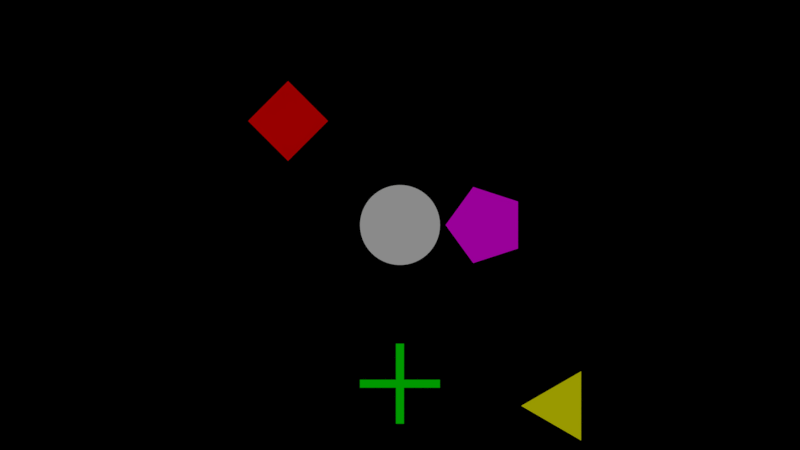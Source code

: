 # Source: reduced_shape_sorter.blend  (saved by Blender 2.77.0; exported with 4.5.12 LTS)
import bpy
from mathutils import Matrix  # noqa: F401  (used for matrix-valued properties, if any)

bpy.ops.wm.read_factory_settings(use_empty=True)
scene = bpy.context.scene
scene.name = 'Scene'

# ---- collections
col_collection_1 = bpy.data.collections.new('Collection 1'); scene.collection.children.link(col_collection_1)
col_collection_2 = bpy.data.collections.new('Collection 2'); scene.collection.children.link(col_collection_2)
col_collection_2.hide_render = True
col_collection_2.hide_viewport = True
col_collection_3 = bpy.data.collections.new('Collection 3'); scene.collection.children.link(col_collection_3)
col_collection_3.hide_render = True
col_collection_3.hide_viewport = True
col_collection_4 = bpy.data.collections.new('Collection 4'); scene.collection.children.link(col_collection_4)
col_collection_4.hide_render = True
col_collection_4.hide_viewport = True
col_collection_5 = bpy.data.collections.new('Collection 5'); scene.collection.children.link(col_collection_5)
col_collection_5.hide_render = True
col_collection_5.hide_viewport = True
col_collection_6 = bpy.data.collections.new('Collection 6'); scene.collection.children.link(col_collection_6)
col_collection_6.hide_render = True
col_collection_6.hide_viewport = True
col_collection_7 = bpy.data.collections.new('Collection 7'); scene.collection.children.link(col_collection_7)
col_collection_7.hide_render = True
col_collection_7.hide_viewport = True
col_collection_12 = bpy.data.collections.new('Collection 12'); scene.collection.children.link(col_collection_12)
col_collection_12.hide_render = True
col_collection_12.hide_viewport = True
col_collection_13 = bpy.data.collections.new('Collection 13'); scene.collection.children.link(col_collection_13)
col_collection_13.hide_render = True
col_collection_13.hide_viewport = True
col_collection_14 = bpy.data.collections.new('Collection 14'); scene.collection.children.link(col_collection_14)
col_collection_14.hide_render = True
col_collection_14.hide_viewport = True
col_collection_15 = bpy.data.collections.new('Collection 15'); scene.collection.children.link(col_collection_15)
col_collection_15.hide_render = True
col_collection_15.hide_viewport = True
col_collection_17 = bpy.data.collections.new('Collection 17'); scene.collection.children.link(col_collection_17)

# ---- materials (node trees are filled in below, after node groups)
mat_basement = bpy.data.materials.new('BASEMENT')
mat_basement.alpha_threshold = 0.0
mat_basement.use_transparent_shadow = False
mat_basement.diffuse_color = (0.0, 0.0, 0.0, 1.0)
mat_basement.specular_color = (0.0, 0.0, 0.0)
mat_basement.roughness = 0.5
mat_basement.specular_intensity = 0.0
mat_grip_off = bpy.data.materials.new('GRIP_OFF')
mat_grip_off.alpha_threshold = 0.0
mat_grip_off.use_transparent_shadow = False
mat_grip_off.preview_render_type = 'SHADERBALL'
mat_grip_off.diffuse_color = (1.0, 1.0, 1.0, 1.0)
mat_grip_off.roughness = 0.5
mat_grip_off.specular_intensity = 0.0
mat_grip_on = bpy.data.materials.new('GRIP_ON')
mat_grip_on.alpha_threshold = 0.0
mat_grip_on.use_transparent_shadow = False
mat_grip_on.diffuse_color = (0.0001548, 1.0, 0.0, 1.0)
mat_grip_on.roughness = 0.5
mat_grip_on.specular_intensity = 0.0
mat_l5 = bpy.data.materials.new('L5')
mat_l5.alpha_threshold = 0.0
mat_l5.use_transparent_shadow = False
mat_l5.diffuse_color = (1.0, 0.0, 1.0, 1.0)
mat_l5.roughness = 0.5
mat_l5.specular_intensity = 0.0
mat_l4 = bpy.data.materials.new('L4')
mat_l4.alpha_threshold = 0.0
mat_l4.use_transparent_shadow = False
mat_l4.diffuse_color = (1.0, 0.0, 0.0, 1.0)
mat_l4.roughness = 0.5
mat_l4.specular_intensity = 0.0
mat_l3 = bpy.data.materials.new('L3')
mat_l3.alpha_threshold = 0.0
mat_l3.use_transparent_shadow = False
mat_l3.diffuse_color = (1.0, 1.0, 0.0, 1.0)
mat_l3.roughness = 0.5
mat_l3.specular_intensity = 0.0

# ---- material node trees

# ---- world
world_world = bpy.data.worlds.new('World'); scene.world = world_world
world_world.color = (0.0, 0.0, 0.0)
world_world.use_sun_shadow = False
world_world.sun_shadow_jitter_overblur = 0.0
world_world.cycles.sampling_method = 'MANUAL'

# ---- cameras
cam_camera_001 = bpy.data.cameras.new('Camera.001')
cam_camera_001.type = 'ORTHO'
cam_camera_001.clip_end = 100.0
cam_camera_001.lens = 35.0
cam_camera_001.sensor_width = 32.0
cam_camera_001.sensor_height = 18.0
cam_camera_001.ortho_scale = 12.0
cam_camera_001.display_size = 2.0
cam_camera_001.dof.focus_distance = 0.0
cam_camera_001.dof.aperture_fstop = 128.0
cam_camera_001.dof.aperture_blades = 6
cam_camera = bpy.data.cameras.new('Camera')
cam_camera.type = 'ORTHO'
cam_camera.clip_end = 100.0
cam_camera.lens = 35.0
cam_camera.sensor_width = 32.0
cam_camera.sensor_height = 18.0
cam_camera.ortho_scale = 10.0
cam_camera.dof.focus_distance = 0.0
cam_camera.dof.aperture_fstop = 128.0

# ---- lights
light_sun = bpy.data.lights.new('Sun', 'SUN')
light_sun.transmission_factor = 0.0
light_sun.angle = 0.1993
light_sun.energy = 1.0
light_sun.shadow_buffer_clip_start = 0.5
light_sun.shadow_soft_size = 0.1
light_sun.shadow_cascade_max_distance = 1000.0

# ---- meshes
me_hl0_044 = bpy.data.meshes.new('hl0.044')
me_hl0_044.from_pydata([(30.0, 30.0, 5.0), (30.0, -30.0, 5.0), (30.0, 30.0, -5.0), (30.0, -30.0, -5.0), (-30.0, 30.0, 5.0), (-30.0, 30.0, -5.0), (-30.0, -30.0, 5.0), (-30.0, -30.0, -5.0)], [], [(0, 1, 2), (2, 1, 3), (4, 0, 5), (5, 0, 2), (6, 4, 7), (7, 4, 5), (1, 6, 3), (3, 6, 7), (4, 6, 0), (0, 6, 1), (7, 5, 3), (3, 5, 2)])
me_hl0_044.materials.append(mat_basement)
me_hl0_044.use_remesh_preserve_volume = False
me_hl0_044.use_remesh_preserve_attributes = False
me_hl0_044.use_mirror_vertex_groups = False
me_hl0_044.update()
me_hl0_043 = bpy.data.meshes.new('hl0.043')
me_hl0_043.from_pydata([(30.0, 30.0, 5.0), (30.0, -30.0, 5.0), (30.0, 30.0, -5.0), (30.0, -30.0, -5.0), (-30.0, 30.0, 5.0), (-30.0, 30.0, -5.0), (-30.0, -30.0, 5.0), (-30.0, -30.0, -5.0)], [], [(0, 1, 2), (2, 1, 3), (4, 0, 5), (5, 0, 2), (6, 4, 7), (7, 4, 5), (1, 6, 3), (3, 6, 7), (4, 6, 0), (0, 6, 1), (7, 5, 3), (3, 5, 2)])
me_hl0_043.materials.append(mat_basement)
me_hl0_043.use_remesh_preserve_volume = False
me_hl0_043.use_remesh_preserve_attributes = False
me_hl0_043.use_mirror_vertex_groups = False
me_hl0_043.update()
me_hl0_020 = bpy.data.meshes.new('hl0.020')
me_hl0_020.from_pydata([(30.0, 30.0, 5.0), (30.0, -30.0, 5.0), (30.0, 30.0, -5.0), (30.0, -30.0, -5.0), (-30.0, 30.0, 5.0), (-30.0, 30.0, -5.0), (-30.0, -30.0, 5.0), (-30.0, -30.0, -5.0)], [], [(0, 1, 2), (2, 1, 3), (4, 0, 5), (5, 0, 2), (6, 4, 7), (7, 4, 5), (1, 6, 3), (3, 6, 7), (4, 6, 0), (0, 6, 1), (7, 5, 3), (3, 5, 2)])
me_hl0_020.materials.append(mat_basement)
me_hl0_020.use_remesh_preserve_volume = False
me_hl0_020.use_remesh_preserve_attributes = False
me_hl0_020.use_mirror_vertex_groups = False
me_hl0_020.update()
me_hl0_019 = bpy.data.meshes.new('hl0.019')
me_hl0_019.from_pydata([(30.0, 30.0, 5.0), (30.0, -30.0, 5.0), (30.0, 30.0, -5.0), (30.0, -30.0, -5.0), (-30.0, 30.0, 5.0), (-30.0, 30.0, -5.0), (-30.0, -30.0, 5.0), (-30.0, -30.0, -5.0)], [], [(0, 1, 2), (2, 1, 3), (4, 0, 5), (5, 0, 2), (6, 4, 7), (7, 4, 5), (1, 6, 3), (3, 6, 7), (4, 6, 0), (0, 6, 1), (7, 5, 3), (3, 5, 2)])
me_hl0_019.materials.append(mat_basement)
me_hl0_019.use_remesh_preserve_volume = False
me_hl0_019.use_remesh_preserve_attributes = False
me_hl0_019.use_mirror_vertex_groups = False
me_hl0_019.update()
me_hl0_018 = bpy.data.meshes.new('hl0.018')
me_hl0_018.from_pydata([(30.0, 30.0, 5.0), (30.0, -30.0, 5.0), (30.0, 30.0, -5.0), (30.0, -30.0, -5.0), (-30.0, 30.0, 5.0), (-30.0, 30.0, -5.0), (-30.0, -30.0, 5.0), (-30.0, -30.0, -5.0)], [], [(0, 1, 2), (2, 1, 3), (4, 0, 5), (5, 0, 2), (6, 4, 7), (7, 4, 5), (1, 6, 3), (3, 6, 7), (4, 6, 0), (0, 6, 1), (7, 5, 3), (3, 5, 2)])
me_hl0_018.materials.append(mat_basement)
me_hl0_018.use_remesh_preserve_volume = False
me_hl0_018.use_remesh_preserve_attributes = False
me_hl0_018.use_mirror_vertex_groups = False
me_hl0_018.update()
me_hl0_017 = bpy.data.meshes.new('hl0.017')
me_hl0_017.from_pydata([(30.0, 30.0, 5.0), (30.0, -30.0, 5.0), (30.0, 30.0, -5.0), (30.0, -30.0, -5.0), (-30.0, 30.0, 5.0), (-30.0, 30.0, -5.0), (-30.0, -30.0, 5.0), (-30.0, -30.0, -5.0)], [], [(0, 1, 2), (2, 1, 3), (4, 0, 5), (5, 0, 2), (6, 4, 7), (7, 4, 5), (1, 6, 3), (3, 6, 7), (4, 6, 0), (0, 6, 1), (7, 5, 3), (3, 5, 2)])
me_hl0_017.materials.append(mat_basement)
me_hl0_017.use_remesh_preserve_volume = False
me_hl0_017.use_remesh_preserve_attributes = False
me_hl0_017.use_mirror_vertex_groups = False
me_hl0_017.update()
me_hl4_001 = bpy.data.meshes.new('hl4.001')
me_hl4_001.from_pydata([(5.722e-06, 25.0, 5.0), (-30.0, 30.0, 5.0), (-25.0, 5.722e-06, 5.0), (-30.0, -30.0, 5.0), (5.722e-06, -25.0, 5.0), (30.0, -30.0, 5.0), (25.0, 5.722e-06, 5.0), (30.0, 30.0, 5.0), (-30.0, -30.0, -5.0), (5.722e-06, -25.0, -5.0), (30.0, -30.0, -5.0), (25.0, 5.722e-06, -5.0), (30.0, 30.0, -5.0), (5.722e-06, 25.0, -5.0), (-30.0, 30.0, -5.0), (-25.0, 5.722e-06, -5.0), (25.0, 5.722e-06, -5.0), (5.722e-06, 25.0, -5.0)], [], [(0, 1, 2), (2, 1, 3), (2, 3, 4), (4, 3, 5), (4, 5, 6), (6, 5, 7), (6, 7, 0), (0, 7, 1), (8, 9, 10), (10, 9, 11), (10, 11, 12), (12, 11, 13), (12, 13, 14), (14, 13, 15), (14, 15, 8), (8, 15, 9), (3, 1, 8), (8, 1, 14), (5, 3, 10), (10, 3, 8), (7, 5, 12), (12, 5, 10), (1, 7, 14), (14, 7, 12), (4, 6, 9), (9, 6, 11), (6, 0, 16), (16, 0, 17), (0, 2, 13), (13, 2, 15), (2, 4, 15), (15, 4, 9)])
me_hl4_001.materials.append(mat_basement)
me_hl4_001.use_remesh_preserve_volume = False
me_hl4_001.use_remesh_preserve_attributes = False
me_hl4_001.use_mirror_vertex_groups = False
me_hl4_001.update()
me_hl3_001 = bpy.data.meshes.new('hl3.001')
me_hl3_001.from_pydata([(-30.0, 30.0, 5.0), (-30.0, -30.0, 5.0), (-12.5, -21.65, 5.0), (30.0, -30.0, 5.0), (25.0, -3.815e-06, 5.0), (30.0, 30.0, 5.0), (-12.5, 21.65, 5.0), (-30.0, -30.0, -5.0), (-30.0, 30.0, -5.0), (-12.5, 21.65, -5.0), (30.0, 30.0, -5.0), (25.0, -3.815e-06, -5.0), (30.0, -30.0, -5.0), (-12.5, -21.65, -5.0)], [], [(0, 1, 2), (2, 1, 3), (2, 3, 4), (4, 3, 5), (4, 5, 6), (6, 5, 0), (6, 0, 2), (7, 8, 9), (9, 8, 10), (9, 10, 11), (11, 10, 12), (11, 12, 13), (13, 12, 7), (13, 7, 9), (1, 0, 7), (7, 0, 8), (3, 1, 12), (12, 1, 7), (5, 3, 10), (10, 3, 12), (0, 5, 8), (8, 5, 10), (2, 4, 13), (13, 4, 11), (4, 6, 11), (11, 6, 9), (6, 2, 9), (9, 2, 13)])
me_hl3_001.materials.append(mat_basement)
me_hl3_001.use_remesh_preserve_volume = False
me_hl3_001.use_remesh_preserve_attributes = False
me_hl3_001.use_mirror_vertex_groups = False
me_hl3_001.update()
me_hl0_016 = bpy.data.meshes.new('hl0.016')
me_hl0_016.from_pydata([(30.0, 30.0, 5.0), (30.0, -30.0, 5.0), (30.0, 30.0, -5.0), (30.0, -30.0, -5.0), (-30.0, 30.0, 5.0), (-30.0, 30.0, -5.0), (-30.0, -30.0, 5.0), (-30.0, -30.0, -5.0)], [], [(0, 1, 2), (2, 1, 3), (4, 0, 5), (5, 0, 2), (6, 4, 7), (7, 4, 5), (1, 6, 3), (3, 6, 7), (4, 6, 0), (0, 6, 1), (7, 5, 3), (3, 5, 2)])
me_hl0_016.materials.append(mat_basement)
me_hl0_016.use_remesh_preserve_volume = False
me_hl0_016.use_remesh_preserve_attributes = False
me_hl0_016.use_mirror_vertex_groups = False
me_hl0_016.update()
me_hl0_015 = bpy.data.meshes.new('hl0.015')
me_hl0_015.from_pydata([(30.0, 30.0, 5.0), (30.0, -30.0, 5.0), (30.0, 30.0, -5.0), (30.0, -30.0, -5.0), (-30.0, 30.0, 5.0), (-30.0, 30.0, -5.0), (-30.0, -30.0, 5.0), (-30.0, -30.0, -5.0)], [], [(0, 1, 2), (2, 1, 3), (4, 0, 5), (5, 0, 2), (6, 4, 7), (7, 4, 5), (1, 6, 3), (3, 6, 7), (4, 6, 0), (0, 6, 1), (7, 5, 3), (3, 5, 2)])
me_hl0_015.materials.append(mat_basement)
me_hl0_015.use_remesh_preserve_volume = False
me_hl0_015.use_remesh_preserve_attributes = False
me_hl0_015.use_mirror_vertex_groups = False
me_hl0_015.update()
me_hl0_014 = bpy.data.meshes.new('hl0.014')
me_hl0_014.from_pydata([(30.0, 30.0, 5.0), (30.0, -30.0, 5.0), (30.0, 30.0, -5.0), (30.0, -30.0, -5.0), (-30.0, 30.0, 5.0), (-30.0, 30.0, -5.0), (-30.0, -30.0, 5.0), (-30.0, -30.0, -5.0)], [], [(0, 1, 2), (2, 1, 3), (4, 0, 5), (5, 0, 2), (6, 4, 7), (7, 4, 5), (1, 6, 3), (3, 6, 7), (4, 6, 0), (0, 6, 1), (7, 5, 3), (3, 5, 2)])
me_hl0_014.materials.append(mat_basement)
me_hl0_014.use_remesh_preserve_volume = False
me_hl0_014.use_remesh_preserve_attributes = False
me_hl0_014.use_mirror_vertex_groups = False
me_hl0_014.update()
me_hl0_013 = bpy.data.meshes.new('hl0.013')
me_hl0_013.from_pydata([(30.0, 30.0, 5.0), (30.0, -30.0, 5.0), (30.0, 30.0, -5.0), (30.0, -30.0, -5.0), (-30.0, 30.0, 5.0), (-30.0, 30.0, -5.0), (-30.0, -30.0, 5.0), (-30.0, -30.0, -5.0)], [], [(0, 1, 2), (2, 1, 3), (4, 0, 5), (5, 0, 2), (6, 4, 7), (7, 4, 5), (1, 6, 3), (3, 6, 7), (4, 6, 0), (0, 6, 1), (7, 5, 3), (3, 5, 2)])
me_hl0_013.materials.append(mat_basement)
me_hl0_013.use_remesh_preserve_volume = False
me_hl0_013.use_remesh_preserve_attributes = False
me_hl0_013.use_mirror_vertex_groups = False
me_hl0_013.update()
me_hl0_012 = bpy.data.meshes.new('hl0.012')
me_hl0_012.from_pydata([(30.0, 30.0, 5.0), (30.0, -30.0, 5.0), (30.0, 30.0, -5.0), (30.0, -30.0, -5.0), (-30.0, 30.0, 5.0), (-30.0, 30.0, -5.0), (-30.0, -30.0, 5.0), (-30.0, -30.0, -5.0)], [], [(0, 1, 2), (2, 1, 3), (4, 0, 5), (5, 0, 2), (6, 4, 7), (7, 4, 5), (1, 6, 3), (3, 6, 7), (4, 6, 0), (0, 6, 1), (7, 5, 3), (3, 5, 2)])
me_hl0_012.materials.append(mat_basement)
me_hl0_012.use_remesh_preserve_volume = False
me_hl0_012.use_remesh_preserve_attributes = False
me_hl0_012.use_mirror_vertex_groups = False
me_hl0_012.update()
me_hlr_001 = bpy.data.meshes.new('hlr.001')
me_hlr_001.from_pydata([(19.55, 15.59, 5.0), (21.17, 13.3, 5.0), (30.0, 30.0, 5.0), (22.52, 10.85, 5.0), (23.6, 8.257, 5.0), (24.37, 5.563, 5.0), (24.84, 2.799, 5.0), (25.0, -3.433e-05, 5.0), (30.0, -30.0, 5.0), (-5.563, -24.37, 5.0), (-8.257, -23.6, 5.0), (-30.0, -30.0, 5.0), (-10.85, -22.52, 5.0), (-13.3, -21.17, 5.0), (-25.0, -3.433e-05, 5.0), (-30.0, 30.0, 5.0), (-24.84, 2.799, 5.0), (-24.37, 5.563, 5.0), (24.84, -2.799, 5.0), (24.37, -5.563, 5.0), (23.6, -8.257, 5.0), (-23.6, 8.257, 5.0), (-22.52, 10.85, 5.0), (-21.17, 13.3, 5.0), (-5.563, 24.37, 5.0), (-2.799, 24.84, 5.0), (-3.624e-05, 25.0, 5.0), (2.799, 24.84, 5.0), (5.563, 24.37, 5.0), (22.52, -10.85, 5.0), (21.17, -13.3, 5.0), (19.55, -15.59, 5.0), (13.3, -21.17, 5.0), (10.85, -22.52, 5.0), (8.257, -23.6, 5.0), (5.563, -24.37, 5.0), (2.799, -24.84, 5.0), (-3.624e-05, -25.0, 5.0), (-2.799, -24.84, 5.0), (-15.59, -19.55, 5.0), (-17.68, -17.68, 5.0), (-19.55, -15.59, 5.0), (-15.59, 19.55, 5.0), (-13.3, 21.17, 5.0), (8.257, 23.6, 5.0), (10.85, 22.52, 5.0), (13.3, 21.17, 5.0), (17.68, -17.68, 5.0), (15.59, -19.55, 5.0), (-21.17, -13.3, 5.0), (-22.52, -10.85, 5.0), (-23.6, -8.257, 5.0), (-24.37, -5.563, 5.0), (-24.84, -2.799, 5.0), (-19.55, 15.59, 5.0), (-17.68, 17.68, 5.0), (-10.85, 22.52, 5.0), (-8.257, 23.6, 5.0), (15.59, 19.55, 5.0), (17.68, 17.68, 5.0), (24.37, 5.563, -5.0), (23.6, 8.257, -5.0), (30.0, 30.0, -5.0), (-5.563, 24.37, -5.0), (-8.257, 23.6, -5.0), (-30.0, 30.0, -5.0), (22.52, 10.85, -5.0), (21.17, 13.3, -5.0), (19.55, 15.59, -5.0), (-22.52, 10.85, -5.0), (-23.6, 8.257, -5.0), (17.68, 17.68, -5.0), (15.59, 19.55, -5.0), (13.3, 21.17, -5.0), (5.563, 24.37, -5.0), (2.799, 24.84, -5.0), (-3.624e-05, 25.0, -5.0), (-2.799, 24.84, -5.0), (-15.59, 19.55, -5.0), (-17.68, 17.68, -5.0), (-25.0, -3.433e-05, -5.0), (-30.0, -30.0, -5.0), (-24.84, -2.799, -5.0), (-24.37, -5.563, -5.0), (10.85, 22.52, -5.0), (8.257, 23.6, -5.0), (-10.85, 22.52, -5.0), (-13.3, 21.17, -5.0), (-19.55, 15.59, -5.0), (-21.17, 13.3, -5.0), (-24.37, 5.563, -5.0), (-24.84, 2.799, -5.0), (-23.6, -8.257, -5.0), (-22.52, -10.85, -5.0), (-21.17, -13.3, -5.0), (-8.257, -23.6, -5.0), (-5.563, -24.37, -5.0), (30.0, -30.0, -5.0), (5.563, -24.37, -5.0), (8.257, -23.6, -5.0), (10.85, -22.52, -5.0), (13.3, -21.17, -5.0), (15.59, -19.55, -5.0), (-19.55, -15.59, -5.0), (-17.68, -17.68, -5.0), (-15.59, -19.55, -5.0), (-13.3, -21.17, -5.0), (-10.85, -22.52, -5.0), (-2.799, -24.84, -5.0), (-3.624e-05, -25.0, -5.0), (2.799, -24.84, -5.0), (17.68, -17.68, -5.0), (19.55, -15.59, -5.0), (21.17, -13.3, -5.0), (22.52, -10.85, -5.0), (23.6, -8.257, -5.0), (24.37, -5.563, -5.0), (24.84, -2.799, -5.0), (25.0, -3.433e-05, -5.0), (24.84, 2.799, -5.0)], [], [(0, 1, 2), (1, 3, 2), (2, 3, 4), (2, 4, 5), (5, 6, 2), (2, 6, 7), (2, 7, 8), (9, 10, 11), (11, 10, 12), (11, 12, 13), (11, 14, 15), (15, 14, 16), (15, 16, 17), (7, 18, 8), (8, 18, 19), (8, 19, 20), (17, 21, 15), (15, 21, 22), (15, 22, 23), (24, 25, 15), (15, 25, 26), (15, 26, 2), (2, 26, 27), (2, 27, 28), (20, 29, 8), (8, 29, 30), (8, 30, 31), (32, 33, 8), (8, 33, 34), (8, 34, 35), (35, 36, 8), (8, 36, 37), (8, 37, 11), (11, 37, 38), (11, 38, 9), (13, 39, 11), (11, 39, 40), (11, 40, 41), (15, 42, 43), (28, 44, 2), (2, 44, 45), (2, 45, 46), (31, 47, 8), (8, 47, 48), (8, 48, 32), (41, 49, 11), (11, 49, 50), (11, 50, 51), (51, 52, 11), (11, 52, 53), (11, 53, 14), (23, 54, 15), (15, 54, 55), (15, 55, 42), (43, 56, 15), (15, 56, 57), (15, 57, 24), (46, 58, 2), (2, 58, 59), (2, 59, 0), (60, 61, 62), (63, 64, 65), (61, 66, 62), (62, 66, 67), (62, 67, 68), (69, 70, 65), (68, 71, 62), (62, 71, 72), (62, 72, 73), (74, 75, 62), (62, 75, 76), (62, 76, 65), (65, 76, 77), (65, 77, 63), (65, 78, 79), (65, 80, 81), (81, 80, 82), (81, 82, 83), (73, 84, 62), (62, 84, 85), (62, 85, 74), (64, 86, 65), (65, 86, 87), (65, 87, 78), (79, 88, 65), (65, 88, 89), (65, 89, 69), (70, 90, 65), (65, 90, 91), (65, 91, 80), (83, 92, 81), (81, 92, 93), (81, 93, 94), (81, 95, 96), (97, 98, 99), (99, 100, 97), (97, 100, 101), (97, 101, 102), (94, 103, 81), (81, 103, 104), (81, 104, 105), (105, 106, 81), (81, 106, 107), (81, 107, 95), (96, 108, 81), (81, 108, 109), (81, 109, 97), (97, 109, 110), (97, 110, 98), (102, 111, 97), (97, 111, 112), (97, 112, 113), (113, 114, 97), (97, 114, 115), (97, 115, 116), (116, 117, 97), (97, 117, 118), (97, 118, 62), (62, 118, 119), (62, 119, 60), (11, 15, 81), (81, 15, 65), (8, 11, 97), (97, 11, 81), (2, 8, 62), (62, 8, 97), (15, 2, 65), (65, 2, 62), (14, 80, 16), (16, 80, 91), (16, 91, 17), (17, 91, 90), (17, 90, 21), (21, 90, 70), (21, 70, 22), (22, 70, 69), (22, 69, 23), (23, 69, 89), (23, 89, 54), (54, 89, 88), (54, 88, 55), (55, 88, 79), (55, 79, 42), (42, 79, 78), (42, 78, 43), (43, 78, 87), (43, 87, 56), (56, 87, 86), (56, 86, 57), (57, 86, 64), (57, 64, 24), (24, 64, 63), (24, 63, 25), (25, 63, 77), (25, 77, 26), (26, 77, 76), (26, 76, 27), (27, 76, 75), (27, 75, 28), (28, 75, 74), (28, 74, 44), (44, 74, 85), (44, 85, 45), (45, 85, 84), (45, 84, 46), (46, 84, 73), (46, 73, 58), (58, 73, 72), (58, 72, 59), (59, 72, 71), (59, 71, 0), (0, 71, 68), (0, 68, 1), (1, 68, 67), (1, 67, 3), (3, 67, 66), (3, 66, 4), (4, 66, 61), (4, 61, 5), (5, 61, 60), (5, 60, 6), (6, 60, 119), (6, 119, 7), (7, 119, 118), (7, 118, 18), (18, 118, 117), (18, 117, 19), (19, 117, 116), (19, 116, 20), (20, 116, 115), (20, 115, 29), (29, 115, 114), (29, 114, 30), (30, 114, 113), (30, 113, 31), (31, 113, 112), (31, 112, 47), (47, 112, 111), (47, 111, 48), (48, 111, 102), (48, 102, 32), (32, 102, 101), (32, 101, 33), (33, 101, 100), (33, 100, 34), (34, 100, 99), (34, 99, 35), (35, 99, 98), (35, 98, 36), (36, 98, 110), (36, 110, 37), (37, 110, 109), (37, 109, 38), (38, 109, 108), (38, 108, 9), (9, 108, 96), (9, 96, 10), (10, 96, 95), (10, 95, 12), (12, 95, 107), (12, 107, 13), (13, 107, 106), (13, 106, 39), (39, 106, 105), (39, 105, 40), (40, 105, 104), (40, 104, 41), (41, 104, 103), (41, 103, 49), (49, 103, 94), (49, 94, 50), (50, 94, 93), (50, 93, 51), (51, 93, 92), (51, 92, 52), (52, 92, 83), (52, 83, 53), (53, 83, 82), (53, 82, 14), (14, 82, 80)])
me_hlr_001.materials.append(mat_basement)
me_hlr_001.use_remesh_preserve_volume = False
me_hlr_001.use_remesh_preserve_attributes = False
me_hlr_001.use_mirror_vertex_groups = False
me_hlr_001.update()
me_hl0_011 = bpy.data.meshes.new('hl0.011')
me_hl0_011.from_pydata([(30.0, 30.0, 5.0), (30.0, -30.0, 5.0), (30.0, 30.0, -5.0), (30.0, -30.0, -5.0), (-30.0, 30.0, 5.0), (-30.0, 30.0, -5.0), (-30.0, -30.0, 5.0), (-30.0, -30.0, -5.0)], [], [(0, 1, 2), (2, 1, 3), (4, 0, 5), (5, 0, 2), (6, 4, 7), (7, 4, 5), (1, 6, 3), (3, 6, 7), (4, 6, 0), (0, 6, 1), (7, 5, 3), (3, 5, 2)])
me_hl0_011.materials.append(mat_basement)
me_hl0_011.use_remesh_preserve_volume = False
me_hl0_011.use_remesh_preserve_attributes = False
me_hl0_011.use_mirror_vertex_groups = False
me_hl0_011.update()
me_hl0_010 = bpy.data.meshes.new('hl0.010')
me_hl0_010.from_pydata([(30.0, 30.0, 5.0), (30.0, -30.0, 5.0), (30.0, 30.0, -5.0), (30.0, -30.0, -5.0), (-30.0, 30.0, 5.0), (-30.0, 30.0, -5.0), (-30.0, -30.0, 5.0), (-30.0, -30.0, -5.0)], [], [(0, 1, 2), (2, 1, 3), (4, 0, 5), (5, 0, 2), (6, 4, 7), (7, 4, 5), (1, 6, 3), (3, 6, 7), (4, 6, 0), (0, 6, 1), (7, 5, 3), (3, 5, 2)])
me_hl0_010.materials.append(mat_basement)
me_hl0_010.use_remesh_preserve_volume = False
me_hl0_010.use_remesh_preserve_attributes = False
me_hl0_010.use_mirror_vertex_groups = False
me_hl0_010.update()
me_hl0_009 = bpy.data.meshes.new('hl0.009')
me_hl0_009.from_pydata([(30.0, 30.0, 5.0), (30.0, -30.0, 5.0), (30.0, 30.0, -5.0), (30.0, -30.0, -5.0), (-30.0, 30.0, 5.0), (-30.0, 30.0, -5.0), (-30.0, -30.0, 5.0), (-30.0, -30.0, -5.0)], [], [(0, 1, 2), (2, 1, 3), (4, 0, 5), (5, 0, 2), (6, 4, 7), (7, 4, 5), (1, 6, 3), (3, 6, 7), (4, 6, 0), (0, 6, 1), (7, 5, 3), (3, 5, 2)])
me_hl0_009.materials.append(mat_basement)
me_hl0_009.use_remesh_preserve_volume = False
me_hl0_009.use_remesh_preserve_attributes = False
me_hl0_009.use_mirror_vertex_groups = False
me_hl0_009.update()
me_hl0_008 = bpy.data.meshes.new('hl0.008')
me_hl0_008.from_pydata([(30.0, 30.0, 5.0), (30.0, -30.0, 5.0), (30.0, 30.0, -5.0), (30.0, -30.0, -5.0), (-30.0, 30.0, 5.0), (-30.0, 30.0, -5.0), (-30.0, -30.0, 5.0), (-30.0, -30.0, -5.0)], [], [(0, 1, 2), (2, 1, 3), (4, 0, 5), (5, 0, 2), (6, 4, 7), (7, 4, 5), (1, 6, 3), (3, 6, 7), (4, 6, 0), (0, 6, 1), (7, 5, 3), (3, 5, 2)])
me_hl0_008.materials.append(mat_basement)
me_hl0_008.use_remesh_preserve_volume = False
me_hl0_008.use_remesh_preserve_attributes = False
me_hl0_008.use_mirror_vertex_groups = False
me_hl0_008.update()
me_hl0_007 = bpy.data.meshes.new('hl0.007')
me_hl0_007.from_pydata([(30.0, 30.0, 5.0), (30.0, -30.0, 5.0), (30.0, 30.0, -5.0), (30.0, -30.0, -5.0), (-30.0, 30.0, 5.0), (-30.0, 30.0, -5.0), (-30.0, -30.0, 5.0), (-30.0, -30.0, -5.0)], [], [(0, 1, 2), (2, 1, 3), (4, 0, 5), (5, 0, 2), (6, 4, 7), (7, 4, 5), (1, 6, 3), (3, 6, 7), (4, 6, 0), (0, 6, 1), (7, 5, 3), (3, 5, 2)])
me_hl0_007.materials.append(mat_basement)
me_hl0_007.use_remesh_preserve_volume = False
me_hl0_007.use_remesh_preserve_attributes = False
me_hl0_007.use_mirror_vertex_groups = False
me_hl0_007.update()
me_hl0_006 = bpy.data.meshes.new('hl0.006')
me_hl0_006.from_pydata([(30.0, 30.0, 5.0), (30.0, -30.0, 5.0), (30.0, 30.0, -5.0), (30.0, -30.0, -5.0), (-30.0, 30.0, 5.0), (-30.0, 30.0, -5.0), (-30.0, -30.0, 5.0), (-30.0, -30.0, -5.0)], [], [(0, 1, 2), (2, 1, 3), (4, 0, 5), (5, 0, 2), (6, 4, 7), (7, 4, 5), (1, 6, 3), (3, 6, 7), (4, 6, 0), (0, 6, 1), (7, 5, 3), (3, 5, 2)])
me_hl0_006.materials.append(mat_basement)
me_hl0_006.use_remesh_preserve_volume = False
me_hl0_006.use_remesh_preserve_attributes = False
me_hl0_006.use_mirror_vertex_groups = False
me_hl0_006.update()
me_hl0_005 = bpy.data.meshes.new('hl0.005')
me_hl0_005.from_pydata([(30.0, 30.0, 5.0), (30.0, -30.0, 5.0), (30.0, 30.0, -5.0), (30.0, -30.0, -5.0), (-30.0, 30.0, 5.0), (-30.0, 30.0, -5.0), (-30.0, -30.0, 5.0), (-30.0, -30.0, -5.0)], [], [(0, 1, 2), (2, 1, 3), (4, 0, 5), (5, 0, 2), (6, 4, 7), (7, 4, 5), (1, 6, 3), (3, 6, 7), (4, 6, 0), (0, 6, 1), (7, 5, 3), (3, 5, 2)])
me_hl0_005.materials.append(mat_basement)
me_hl0_005.use_remesh_preserve_volume = False
me_hl0_005.use_remesh_preserve_attributes = False
me_hl0_005.use_mirror_vertex_groups = False
me_hl0_005.update()
me_hl0_004 = bpy.data.meshes.new('hl0.004')
me_hl0_004.from_pydata([(30.0, 30.0, 5.0), (30.0, -30.0, 5.0), (30.0, 30.0, -5.0), (30.0, -30.0, -5.0), (-30.0, 30.0, 5.0), (-30.0, 30.0, -5.0), (-30.0, -30.0, 5.0), (-30.0, -30.0, -5.0)], [], [(0, 1, 2), (2, 1, 3), (4, 0, 5), (5, 0, 2), (6, 4, 7), (7, 4, 5), (1, 6, 3), (3, 6, 7), (4, 6, 0), (0, 6, 1), (7, 5, 3), (3, 5, 2)])
me_hl0_004.materials.append(mat_basement)
me_hl0_004.use_remesh_preserve_volume = False
me_hl0_004.use_remesh_preserve_attributes = False
me_hl0_004.use_mirror_vertex_groups = False
me_hl0_004.update()
me_hl0_003 = bpy.data.meshes.new('hl0.003')
me_hl0_003.from_pydata([(30.0, 30.0, 5.0), (30.0, -30.0, 5.0), (30.0, 30.0, -5.0), (30.0, -30.0, -5.0), (-30.0, 30.0, 5.0), (-30.0, 30.0, -5.0), (-30.0, -30.0, 5.0), (-30.0, -30.0, -5.0)], [], [(0, 1, 2), (2, 1, 3), (4, 0, 5), (5, 0, 2), (6, 4, 7), (7, 4, 5), (1, 6, 3), (3, 6, 7), (4, 6, 0), (0, 6, 1), (7, 5, 3), (3, 5, 2)])
me_hl0_003.materials.append(mat_basement)
me_hl0_003.use_remesh_preserve_volume = False
me_hl0_003.use_remesh_preserve_attributes = False
me_hl0_003.use_mirror_vertex_groups = False
me_hl0_003.update()
me_hl0_002 = bpy.data.meshes.new('hl0.002')
me_hl0_002.from_pydata([(30.0, 30.0, 5.0), (30.0, -30.0, 5.0), (30.0, 30.0, -5.0), (30.0, -30.0, -5.0), (-30.0, 30.0, 5.0), (-30.0, 30.0, -5.0), (-30.0, -30.0, 5.0), (-30.0, -30.0, -5.0)], [], [(0, 1, 2), (2, 1, 3), (4, 0, 5), (5, 0, 2), (6, 4, 7), (7, 4, 5), (1, 6, 3), (3, 6, 7), (4, 6, 0), (0, 6, 1), (7, 5, 3), (3, 5, 2)])
me_hl0_002.materials.append(mat_basement)
me_hl0_002.use_remesh_preserve_volume = False
me_hl0_002.use_remesh_preserve_attributes = False
me_hl0_002.use_mirror_vertex_groups = False
me_hl0_002.update()
me_hl0_001 = bpy.data.meshes.new('hl0.001')
me_hl0_001.from_pydata([(30.0, 30.0, 5.0), (30.0, -30.0, 5.0), (30.0, 30.0, -5.0), (30.0, -30.0, -5.0), (-30.0, 30.0, 5.0), (-30.0, 30.0, -5.0), (-30.0, -30.0, 5.0), (-30.0, -30.0, -5.0)], [], [(0, 1, 2), (2, 1, 3), (4, 0, 5), (5, 0, 2), (6, 4, 7), (7, 4, 5), (1, 6, 3), (3, 6, 7), (4, 6, 0), (0, 6, 1), (7, 5, 3), (3, 5, 2)])
me_hl0_001.materials.append(mat_basement)
me_hl0_001.use_remesh_preserve_volume = False
me_hl0_001.use_remesh_preserve_attributes = False
me_hl0_001.use_mirror_vertex_groups = False
me_hl0_001.update()
me_plane_002 = bpy.data.meshes.new('Plane.002')
me_plane_002.from_pydata([(-0.5, 0.0, 0.0), (0.0, -0.5, 0.0), (0.5, 0.0, 0.0), (0.0, 0.5, 0.0), (0.0, 0.0, 0.0), (-0.5, -0.05, 0.0), (0.05, -0.5, 0.0), (0.5, 0.05, 0.0), (-0.05, 0.5, 0.0), (-0.5, 0.05, 0.0), (-0.05, -0.5, 0.0), (0.5, -0.05, 0.0), (0.05, 0.5, 0.0), (0.05, -0.05, 0.0), (-0.05, -0.05, 0.0), (-0.05, 0.05, 0.0), (0.05, 0.05, 0.0)], [], [(15, 4, 3, 8), (13, 11, 2, 4), (1, 6, 13, 4), (5, 14, 4, 0), (10, 1, 4, 14), (0, 4, 15, 9), (4, 16, 12, 3), (4, 2, 7, 16)])
me_plane_002.polygons.foreach_set('material_index', [1, 1, 1, 1, 1, 1, 1, 1])
me_plane_002.materials.append(mat_grip_off)
me_plane_002.materials.append(mat_grip_on)
me_plane_002.use_remesh_preserve_volume = False
me_plane_002.use_remesh_preserve_attributes = False
me_plane_002.use_mirror_vertex_groups = False
me_plane_002.update()
me_l5 = bpy.data.meshes.new('l5')
me_l5.from_pydata([(25.0, 0.0, 15.0), (7.725, -23.78, 15.0), (25.0, 0.0, -15.0), (7.725, -23.78, -15.0), (7.725, 23.78, 15.0), (7.725, 23.78, -15.0), (25.0, 0.0, -15.0), (-20.23, 14.69, 15.0), (-20.23, 14.69, -15.0), (-20.23, -14.69, 15.0), (-20.23, -14.69, -15.0), (-20.23, 14.69, -15.0), (7.725, -23.78, -15.0), (-20.23, -14.69, -15.0), (7.725, 23.78, -15.0)], [], [(0, 1, 2), (2, 1, 3), (4, 0, 5), (5, 0, 6), (7, 4, 8), (8, 4, 5), (9, 7, 10), (10, 7, 11), (1, 9, 12), (12, 9, 13), (4, 7, 0), (0, 7, 9), (0, 9, 1), (10, 11, 3), (3, 11, 14), (3, 14, 2)])
me_l5.materials.append(mat_l5)
me_l5.use_remesh_preserve_volume = False
me_l5.use_remesh_preserve_attributes = False
me_l5.use_mirror_vertex_groups = False
me_l5.update()
me_l4 = bpy.data.meshes.new('l4')
me_l4.from_pydata([(25.0, 0.0, 15.0), (0.0, -25.0, 15.0), (25.0, 0.0, -15.0), (0.0, -25.0, -15.0), (0.0, 25.0, 15.0), (0.0, 25.0, -15.0), (-25.0, 0.0, 15.0), (-25.0, 0.0, -15.0)], [], [(0, 1, 2), (2, 1, 3), (4, 0, 5), (5, 0, 2), (6, 4, 7), (7, 4, 5), (1, 6, 3), (3, 6, 7), (4, 6, 0), (0, 6, 1), (7, 5, 3), (3, 5, 2)])
me_l4.materials.append(mat_l4)
me_l4.use_remesh_preserve_volume = False
me_l4.use_remesh_preserve_attributes = False
me_l4.use_mirror_vertex_groups = False
me_l4.update()
me_l3 = bpy.data.meshes.new('l3')
me_l3.from_pydata([(0.0, 25.0, 15.0), (21.65, -12.5, 15.0), (0.0, 25.0, -15.0), (21.65, -12.5, -15.0), (-21.65, -12.5, 15.0), (-21.65, -12.5, -15.0), (0.0, 25.0, -15.0), (21.65, -12.5, -15.0)], [], [(0, 1, 2), (2, 1, 3), (4, 0, 5), (5, 0, 6), (1, 4, 7), (7, 4, 5), (0, 4, 1), (7, 5, 6)])
me_l3.materials.append(mat_l3)
me_l3.use_remesh_preserve_volume = False
me_l3.use_remesh_preserve_attributes = False
me_l3.use_mirror_vertex_groups = False
me_l3.update()
me_hl0 = bpy.data.meshes.new('hl0')
me_hl0.from_pydata([(30.0, 30.0, 5.0), (30.0, -30.0, 5.0), (30.0, 30.0, -5.0), (30.0, -30.0, -5.0), (-30.0, 30.0, 5.0), (-30.0, 30.0, -5.0), (-30.0, -30.0, 5.0), (-30.0, -30.0, -5.0)], [], [(0, 1, 2), (2, 1, 3), (4, 0, 5), (5, 0, 2), (6, 4, 7), (7, 4, 5), (1, 6, 3), (3, 6, 7), (4, 6, 0), (0, 6, 1), (7, 5, 3), (3, 5, 2)])
me_hl0.materials.append(mat_basement)
me_hl0.use_remesh_preserve_volume = False
me_hl0.use_remesh_preserve_attributes = False
me_hl0.use_mirror_vertex_groups = False
me_hl0.update()
me_hl3 = bpy.data.meshes.new('hl3')
me_hl3.from_pydata([(-30.0, 30.0, 5.0), (-30.0, -30.0, 5.0), (-12.5, -21.65, 5.0), (30.0, -30.0, 5.0), (25.0, -3.815e-06, 5.0), (30.0, 30.0, 5.0), (-12.5, 21.65, 5.0), (-30.0, -30.0, -5.0), (-30.0, 30.0, -5.0), (-12.5, 21.65, -5.0), (30.0, 30.0, -5.0), (25.0, -3.815e-06, -5.0), (30.0, -30.0, -5.0), (-12.5, -21.65, -5.0)], [], [(0, 1, 2), (2, 1, 3), (2, 3, 4), (4, 3, 5), (4, 5, 6), (6, 5, 0), (6, 0, 2), (7, 8, 9), (9, 8, 10), (9, 10, 11), (11, 10, 12), (11, 12, 13), (13, 12, 7), (13, 7, 9), (1, 0, 7), (7, 0, 8), (3, 1, 12), (12, 1, 7), (5, 3, 10), (10, 3, 12), (0, 5, 8), (8, 5, 10), (2, 4, 13), (13, 4, 11), (4, 6, 11), (11, 6, 9), (6, 2, 9), (9, 2, 13)])
me_hl3.materials.append(mat_basement)
me_hl3.use_remesh_preserve_volume = False
me_hl3.use_remesh_preserve_attributes = False
me_hl3.use_mirror_vertex_groups = False
me_hl3.update()
me_hl4 = bpy.data.meshes.new('hl4')
me_hl4.from_pydata([(5.722e-06, 25.0, 5.0), (-30.0, 30.0, 5.0), (-25.0, 5.722e-06, 5.0), (-30.0, -30.0, 5.0), (5.722e-06, -25.0, 5.0), (30.0, -30.0, 5.0), (25.0, 5.722e-06, 5.0), (30.0, 30.0, 5.0), (-30.0, -30.0, -5.0), (5.722e-06, -25.0, -5.0), (30.0, -30.0, -5.0), (25.0, 5.722e-06, -5.0), (30.0, 30.0, -5.0), (5.722e-06, 25.0, -5.0), (-30.0, 30.0, -5.0), (-25.0, 5.722e-06, -5.0), (25.0, 5.722e-06, -5.0), (5.722e-06, 25.0, -5.0)], [], [(0, 1, 2), (2, 1, 3), (2, 3, 4), (4, 3, 5), (4, 5, 6), (6, 5, 7), (6, 7, 0), (0, 7, 1), (8, 9, 10), (10, 9, 11), (10, 11, 12), (12, 11, 13), (12, 13, 14), (14, 13, 15), (14, 15, 8), (8, 15, 9), (3, 1, 8), (8, 1, 14), (5, 3, 10), (10, 3, 8), (7, 5, 12), (12, 5, 10), (1, 7, 14), (14, 7, 12), (4, 6, 9), (9, 6, 11), (6, 0, 16), (16, 0, 17), (0, 2, 13), (13, 2, 15), (2, 4, 15), (15, 4, 9)])
me_hl4.materials.append(mat_basement)
me_hl4.use_remesh_preserve_volume = False
me_hl4.use_remesh_preserve_attributes = False
me_hl4.use_mirror_vertex_groups = False
me_hl4.update()
me_hl5 = bpy.data.meshes.new('hl5')
me_hl5.from_pydata([(-20.23, -14.69, 5.0), (-20.23, 14.69, 5.0), (-30.0, 30.0, 5.0), (7.725, 23.78, 5.0), (30.0, 30.0, 5.0), (25.0, -1.907e-06, 5.0), (30.0, -30.0, 5.0), (7.725, -23.78, 5.0), (-30.0, -30.0, 5.0), (-20.23, 14.69, -5.0), (-20.23, -14.69, -5.0), (-30.0, -30.0, -5.0), (7.725, -23.78, -5.0), (30.0, -30.0, -5.0), (25.0, -1.907e-06, -5.0), (30.0, 30.0, -5.0), (7.725, 23.78, -5.0), (-30.0, 30.0, -5.0), (25.0, -1.907e-06, -5.0), (7.725, 23.78, -5.0), (-20.23, -14.69, -5.0), (7.725, -23.78, -5.0)], [], [(0, 1, 2), (2, 1, 3), (2, 3, 4), (4, 3, 5), (4, 5, 6), (6, 5, 7), (6, 7, 8), (8, 7, 0), (8, 0, 2), (9, 10, 11), (11, 10, 12), (11, 12, 13), (13, 12, 14), (13, 14, 15), (15, 14, 16), (15, 16, 17), (17, 16, 9), (17, 9, 11), (8, 2, 11), (11, 2, 17), (6, 8, 13), (13, 8, 11), (4, 6, 15), (15, 6, 13), (2, 4, 17), (17, 4, 15), (7, 5, 12), (12, 5, 14), (5, 3, 18), (18, 3, 19), (3, 1, 16), (16, 1, 9), (1, 0, 9), (9, 0, 10), (0, 7, 20), (20, 7, 21)])
me_hl5.materials.append(mat_basement)
me_hl5.use_remesh_preserve_volume = False
me_hl5.use_remesh_preserve_attributes = False
me_hl5.use_mirror_vertex_groups = False
me_hl5.update()
me_hl6 = bpy.data.meshes.new('hl6')
me_hl6.from_pydata([(30.0, 30.0, 5.0), (25.0, -1.907e-06, 5.0), (30.0, -30.0, 5.0), (12.5, -21.65, 5.0), (-30.0, -30.0, 5.0), (-12.5, -21.65, 5.0), (-25.0, -1.907e-06, 5.0), (-30.0, 30.0, 5.0), (-12.5, 21.65, 5.0), (12.5, 21.65, 5.0), (-30.0, 30.0, -5.0), (-25.0, -1.907e-06, -5.0), (-30.0, -30.0, -5.0), (-12.5, -21.65, -5.0), (30.0, -30.0, -5.0), (12.5, -21.65, -5.0), (25.0, -1.907e-06, -5.0), (30.0, 30.0, -5.0), (12.5, 21.65, -5.0), (-12.5, 21.65, -5.0), (12.5, -21.65, -5.0), (25.0, -1.907e-06, -5.0), (12.5, 21.65, -5.0)], [], [(0, 1, 2), (2, 1, 3), (2, 3, 4), (3, 5, 4), (4, 5, 6), (4, 6, 7), (7, 6, 8), (7, 8, 0), (0, 8, 9), (0, 9, 1), (10, 11, 12), (12, 11, 13), (12, 13, 14), (13, 15, 14), (14, 15, 16), (14, 16, 17), (17, 16, 18), (17, 18, 10), (10, 18, 19), (10, 19, 11), (4, 7, 12), (12, 7, 10), (2, 4, 14), (14, 4, 12), (0, 2, 17), (17, 2, 14), (7, 0, 10), (10, 0, 17), (3, 1, 20), (20, 1, 21), (1, 9, 21), (21, 9, 22), (9, 8, 18), (18, 8, 19), (8, 6, 19), (19, 6, 11), (6, 5, 11), (11, 5, 13), (5, 3, 13), (13, 3, 15)])
me_hl6.materials.append(mat_basement)
me_hl6.use_remesh_preserve_volume = False
me_hl6.use_remesh_preserve_attributes = False
me_hl6.use_mirror_vertex_groups = False
me_hl6.update()
me_hlr = bpy.data.meshes.new('hlr')
me_hlr.from_pydata([(19.55, 15.59, 5.0), (21.17, 13.3, 5.0), (30.0, 30.0, 5.0), (22.52, 10.85, 5.0), (23.6, 8.257, 5.0), (24.37, 5.563, 5.0), (24.84, 2.799, 5.0), (25.0, -3.433e-05, 5.0), (30.0, -30.0, 5.0), (-5.563, -24.37, 5.0), (-8.257, -23.6, 5.0), (-30.0, -30.0, 5.0), (-10.85, -22.52, 5.0), (-13.3, -21.17, 5.0), (-25.0, -3.433e-05, 5.0), (-30.0, 30.0, 5.0), (-24.84, 2.799, 5.0), (-24.37, 5.563, 5.0), (24.84, -2.799, 5.0), (24.37, -5.563, 5.0), (23.6, -8.257, 5.0), (-23.6, 8.257, 5.0), (-22.52, 10.85, 5.0), (-21.17, 13.3, 5.0), (-5.563, 24.37, 5.0), (-2.799, 24.84, 5.0), (-3.624e-05, 25.0, 5.0), (2.799, 24.84, 5.0), (5.563, 24.37, 5.0), (22.52, -10.85, 5.0), (21.17, -13.3, 5.0), (19.55, -15.59, 5.0), (13.3, -21.17, 5.0), (10.85, -22.52, 5.0), (8.257, -23.6, 5.0), (5.563, -24.37, 5.0), (2.799, -24.84, 5.0), (-3.624e-05, -25.0, 5.0), (-2.799, -24.84, 5.0), (-15.59, -19.55, 5.0), (-17.68, -17.68, 5.0), (-19.55, -15.59, 5.0), (-15.59, 19.55, 5.0), (-13.3, 21.17, 5.0), (8.257, 23.6, 5.0), (10.85, 22.52, 5.0), (13.3, 21.17, 5.0), (17.68, -17.68, 5.0), (15.59, -19.55, 5.0), (-21.17, -13.3, 5.0), (-22.52, -10.85, 5.0), (-23.6, -8.257, 5.0), (-24.37, -5.563, 5.0), (-24.84, -2.799, 5.0), (-19.55, 15.59, 5.0), (-17.68, 17.68, 5.0), (-10.85, 22.52, 5.0), (-8.257, 23.6, 5.0), (15.59, 19.55, 5.0), (17.68, 17.68, 5.0), (24.37, 5.563, -5.0), (23.6, 8.257, -5.0), (30.0, 30.0, -5.0), (-5.563, 24.37, -5.0), (-8.257, 23.6, -5.0), (-30.0, 30.0, -5.0), (22.52, 10.85, -5.0), (21.17, 13.3, -5.0), (19.55, 15.59, -5.0), (-22.52, 10.85, -5.0), (-23.6, 8.257, -5.0), (17.68, 17.68, -5.0), (15.59, 19.55, -5.0), (13.3, 21.17, -5.0), (5.563, 24.37, -5.0), (2.799, 24.84, -5.0), (-3.624e-05, 25.0, -5.0), (-2.799, 24.84, -5.0), (-15.59, 19.55, -5.0), (-17.68, 17.68, -5.0), (-25.0, -3.433e-05, -5.0), (-30.0, -30.0, -5.0), (-24.84, -2.799, -5.0), (-24.37, -5.563, -5.0), (10.85, 22.52, -5.0), (8.257, 23.6, -5.0), (-10.85, 22.52, -5.0), (-13.3, 21.17, -5.0), (-19.55, 15.59, -5.0), (-21.17, 13.3, -5.0), (-24.37, 5.563, -5.0), (-24.84, 2.799, -5.0), (-23.6, -8.257, -5.0), (-22.52, -10.85, -5.0), (-21.17, -13.3, -5.0), (-8.257, -23.6, -5.0), (-5.563, -24.37, -5.0), (30.0, -30.0, -5.0), (5.563, -24.37, -5.0), (8.257, -23.6, -5.0), (10.85, -22.52, -5.0), (13.3, -21.17, -5.0), (15.59, -19.55, -5.0), (-19.55, -15.59, -5.0), (-17.68, -17.68, -5.0), (-15.59, -19.55, -5.0), (-13.3, -21.17, -5.0), (-10.85, -22.52, -5.0), (-2.799, -24.84, -5.0), (-3.624e-05, -25.0, -5.0), (2.799, -24.84, -5.0), (17.68, -17.68, -5.0), (19.55, -15.59, -5.0), (21.17, -13.3, -5.0), (22.52, -10.85, -5.0), (23.6, -8.257, -5.0), (24.37, -5.563, -5.0), (24.84, -2.799, -5.0), (25.0, -3.433e-05, -5.0), (24.84, 2.799, -5.0)], [], [(0, 1, 2), (1, 3, 2), (2, 3, 4), (2, 4, 5), (5, 6, 2), (2, 6, 7), (2, 7, 8), (9, 10, 11), (11, 10, 12), (11, 12, 13), (11, 14, 15), (15, 14, 16), (15, 16, 17), (7, 18, 8), (8, 18, 19), (8, 19, 20), (17, 21, 15), (15, 21, 22), (15, 22, 23), (24, 25, 15), (15, 25, 26), (15, 26, 2), (2, 26, 27), (2, 27, 28), (20, 29, 8), (8, 29, 30), (8, 30, 31), (32, 33, 8), (8, 33, 34), (8, 34, 35), (35, 36, 8), (8, 36, 37), (8, 37, 11), (11, 37, 38), (11, 38, 9), (13, 39, 11), (11, 39, 40), (11, 40, 41), (15, 42, 43), (28, 44, 2), (2, 44, 45), (2, 45, 46), (31, 47, 8), (8, 47, 48), (8, 48, 32), (41, 49, 11), (11, 49, 50), (11, 50, 51), (51, 52, 11), (11, 52, 53), (11, 53, 14), (23, 54, 15), (15, 54, 55), (15, 55, 42), (43, 56, 15), (15, 56, 57), (15, 57, 24), (46, 58, 2), (2, 58, 59), (2, 59, 0), (60, 61, 62), (63, 64, 65), (61, 66, 62), (62, 66, 67), (62, 67, 68), (69, 70, 65), (68, 71, 62), (62, 71, 72), (62, 72, 73), (74, 75, 62), (62, 75, 76), (62, 76, 65), (65, 76, 77), (65, 77, 63), (65, 78, 79), (65, 80, 81), (81, 80, 82), (81, 82, 83), (73, 84, 62), (62, 84, 85), (62, 85, 74), (64, 86, 65), (65, 86, 87), (65, 87, 78), (79, 88, 65), (65, 88, 89), (65, 89, 69), (70, 90, 65), (65, 90, 91), (65, 91, 80), (83, 92, 81), (81, 92, 93), (81, 93, 94), (81, 95, 96), (97, 98, 99), (99, 100, 97), (97, 100, 101), (97, 101, 102), (94, 103, 81), (81, 103, 104), (81, 104, 105), (105, 106, 81), (81, 106, 107), (81, 107, 95), (96, 108, 81), (81, 108, 109), (81, 109, 97), (97, 109, 110), (97, 110, 98), (102, 111, 97), (97, 111, 112), (97, 112, 113), (113, 114, 97), (97, 114, 115), (97, 115, 116), (116, 117, 97), (97, 117, 118), (97, 118, 62), (62, 118, 119), (62, 119, 60), (11, 15, 81), (81, 15, 65), (8, 11, 97), (97, 11, 81), (2, 8, 62), (62, 8, 97), (15, 2, 65), (65, 2, 62), (14, 80, 16), (16, 80, 91), (16, 91, 17), (17, 91, 90), (17, 90, 21), (21, 90, 70), (21, 70, 22), (22, 70, 69), (22, 69, 23), (23, 69, 89), (23, 89, 54), (54, 89, 88), (54, 88, 55), (55, 88, 79), (55, 79, 42), (42, 79, 78), (42, 78, 43), (43, 78, 87), (43, 87, 56), (56, 87, 86), (56, 86, 57), (57, 86, 64), (57, 64, 24), (24, 64, 63), (24, 63, 25), (25, 63, 77), (25, 77, 26), (26, 77, 76), (26, 76, 27), (27, 76, 75), (27, 75, 28), (28, 75, 74), (28, 74, 44), (44, 74, 85), (44, 85, 45), (45, 85, 84), (45, 84, 46), (46, 84, 73), (46, 73, 58), (58, 73, 72), (58, 72, 59), (59, 72, 71), (59, 71, 0), (0, 71, 68), (0, 68, 1), (1, 68, 67), (1, 67, 3), (3, 67, 66), (3, 66, 4), (4, 66, 61), (4, 61, 5), (5, 61, 60), (5, 60, 6), (6, 60, 119), (6, 119, 7), (7, 119, 118), (7, 118, 18), (18, 118, 117), (18, 117, 19), (19, 117, 116), (19, 116, 20), (20, 116, 115), (20, 115, 29), (29, 115, 114), (29, 114, 30), (30, 114, 113), (30, 113, 31), (31, 113, 112), (31, 112, 47), (47, 112, 111), (47, 111, 48), (48, 111, 102), (48, 102, 32), (32, 102, 101), (32, 101, 33), (33, 101, 100), (33, 100, 34), (34, 100, 99), (34, 99, 35), (35, 99, 98), (35, 98, 36), (36, 98, 110), (36, 110, 37), (37, 110, 109), (37, 109, 38), (38, 109, 108), (38, 108, 9), (9, 108, 96), (9, 96, 10), (10, 96, 95), (10, 95, 12), (12, 95, 107), (12, 107, 13), (13, 107, 106), (13, 106, 39), (39, 106, 105), (39, 105, 40), (40, 105, 104), (40, 104, 41), (41, 104, 103), (41, 103, 49), (49, 103, 94), (49, 94, 50), (50, 94, 93), (50, 93, 51), (51, 93, 92), (51, 92, 52), (52, 92, 83), (52, 83, 53), (53, 83, 82), (53, 82, 14), (14, 82, 80)])
me_hlr.materials.append(mat_basement)
me_hlr.use_remesh_preserve_volume = False
me_hlr.use_remesh_preserve_attributes = False
me_hlr.use_mirror_vertex_groups = False
me_hlr.update()
me_lr = bpy.data.meshes.new('lr')
me_lr.from_pydata([(24.96, 1.331, 15.0), (25.0, 1.717e-05, 15.0), (25.0, 1.717e-05, -15.0), (24.96, -1.331, -15.0), (24.96, -1.331, 15.0), (24.68, -3.977, 15.0), (24.68, -3.977, -15.0), (24.12, -6.578, 15.0), (24.12, -6.578, -15.0), (23.28, -9.104, 15.0), (23.28, -9.104, -15.0), (22.18, -11.53, 15.0), (22.18, -11.53, -15.0), (20.83, -13.82, 15.0), (20.83, -13.82, -15.0), (19.25, -15.96, 15.0), (19.25, -15.96, -15.0), (17.44, -17.91, 15.0), (17.44, -17.91, -15.0), (15.44, -19.66, 15.0), (15.44, -19.66, -15.0), (13.26, -21.19, 15.0), (13.26, -21.19, -15.0), (10.93, -22.48, 15.0), (10.93, -22.48, -15.0), (8.48, -23.52, 15.0), (8.48, -23.52, -15.0), (5.933, -24.29, 15.0), (5.933, -24.29, -15.0), (3.318, -24.78, 15.0), (3.318, -24.78, -15.0), (0.665, -24.99, 15.0), (0.665, -24.99, -15.0), (-1.995, -24.92, 15.0), (-1.995, -24.92, -15.0), (-4.633, -24.57, 15.0), (-4.633, -24.57, -15.0), (-7.218, -23.94, 15.0), (-7.218, -23.94, -15.0), (-9.721, -23.03, 15.0), (-9.721, -23.03, -15.0), (-12.11, -21.87, 15.0), (-12.11, -21.87, -15.0), (-14.37, -20.46, 15.0), (-14.37, -20.46, -15.0), (-16.46, -18.81, 15.0), (-16.46, -18.81, -15.0), (-18.37, -16.96, 15.0), (-18.37, -16.96, -15.0), (-20.07, -14.91, 15.0), (-20.07, -14.91, -15.0), (-21.54, -12.69, 15.0), (-21.54, -12.69, -15.0), (-22.77, -10.33, 15.0), (-22.77, -10.33, -15.0), (-23.74, -7.852, 15.0), (-23.74, -7.852, -15.0), (-24.44, -5.285, 15.0), (-24.44, -5.285, -15.0), (-24.86, -2.657, 15.0), (-24.86, -2.657, -15.0), (-25.0, 1.717e-05, 15.0), (-25.0, 1.717e-05, -15.0), (-24.86, 2.657, 15.0), (-24.86, 2.657, -15.0), (-24.44, 5.285, 15.0), (-24.44, 5.285, -15.0), (-23.74, 7.852, 15.0), (-23.74, 7.852, -15.0), (-22.77, 10.33, 15.0), (-22.77, 10.33, -15.0), (-21.54, 12.69, 15.0), (-21.54, 12.69, -15.0), (-20.07, 14.91, 15.0), (-20.07, 14.91, -15.0), (-18.37, 16.96, 15.0), (-18.37, 16.96, -15.0), (-16.46, 18.81, 15.0), (-16.46, 18.81, -15.0), (-14.37, 20.46, 15.0), (-14.37, 20.46, -15.0), (-12.11, 21.87, 15.0), (-12.11, 21.87, -15.0), (-9.721, 23.03, 15.0), (-9.721, 23.03, -15.0), (-7.218, 23.94, 15.0), (-7.218, 23.94, -15.0), (-4.633, 24.57, 15.0), (-4.633, 24.57, -15.0), (-1.995, 24.92, 15.0), (-1.995, 24.92, -15.0), (0.665, 24.99, 15.0), (0.665, 24.99, -15.0), (3.318, 24.78, 15.0), (3.318, 24.78, -15.0), (5.933, 24.29, 15.0), (5.933, 24.29, -15.0), (8.48, 23.52, 15.0), (8.48, 23.52, -15.0), (10.93, 22.48, 15.0), (10.93, 22.48, -15.0), (13.26, 21.19, 15.0), (13.26, 21.19, -15.0), (15.44, 19.66, 15.0), (15.44, 19.66, -15.0), (17.44, 17.91, 15.0), (17.44, 17.91, -15.0), (19.25, 15.96, 15.0), (19.25, 15.96, -15.0), (20.83, 13.82, 15.0), (20.83, 13.82, -15.0), (22.18, 11.53, 15.0), (22.18, 11.53, -15.0), (23.28, 9.104, 15.0), (23.28, 9.104, -15.0), (24.12, 6.578, 15.0), (24.12, 6.578, -15.0), (24.68, 3.977, 15.0), (24.68, 3.977, -15.0), (24.96, 1.331, -15.0), (-0.0004768, 1.717e-05, 15.0), (-0.0004768, 1.717e-05, -15.0)], [], [(0, 1, 2), (2, 1, 3), (1, 4, 3), (3, 4, 5), (3, 5, 6), (6, 5, 7), (6, 7, 8), (8, 7, 9), (8, 9, 10), (10, 9, 11), (10, 11, 12), (12, 11, 13), (12, 13, 14), (14, 13, 15), (14, 15, 16), (16, 15, 17), (16, 17, 18), (18, 17, 19), (18, 19, 20), (20, 19, 21), (20, 21, 22), (22, 21, 23), (22, 23, 24), (24, 23, 25), (24, 25, 26), (26, 25, 27), (26, 27, 28), (28, 27, 29), (28, 29, 30), (30, 29, 31), (30, 31, 32), (32, 31, 33), (32, 33, 34), (34, 33, 35), (34, 35, 36), (36, 35, 37), (36, 37, 38), (38, 37, 39), (38, 39, 40), (40, 39, 41), (40, 41, 42), (42, 41, 43), (42, 43, 44), (44, 43, 45), (44, 45, 46), (46, 45, 47), (46, 47, 48), (48, 47, 49), (48, 49, 50), (50, 49, 51), (50, 51, 52), (52, 51, 53), (52, 53, 54), (54, 53, 55), (54, 55, 56), (56, 55, 57), (56, 57, 58), (58, 57, 59), (58, 59, 60), (60, 59, 61), (60, 61, 62), (62, 61, 63), (62, 63, 64), (64, 63, 65), (64, 65, 66), (66, 65, 67), (66, 67, 68), (68, 67, 69), (68, 69, 70), (70, 69, 71), (70, 71, 72), (72, 71, 73), (72, 73, 74), (74, 73, 75), (74, 75, 76), (76, 75, 77), (76, 77, 78), (78, 77, 79), (78, 79, 80), (80, 79, 81), (80, 81, 82), (82, 81, 83), (82, 83, 84), (84, 83, 85), (84, 85, 86), (86, 85, 87), (86, 87, 88), (88, 87, 89), (88, 89, 90), (90, 89, 91), (90, 91, 92), (92, 91, 93), (92, 93, 94), (94, 93, 95), (94, 95, 96), (96, 95, 97), (96, 97, 98), (98, 97, 99), (98, 99, 100), (100, 99, 101), (100, 101, 102), (102, 101, 103), (102, 103, 104), (104, 103, 105), (104, 105, 106), (106, 105, 107), (106, 107, 108), (108, 107, 109), (108, 109, 110), (110, 109, 111), (110, 111, 112), (112, 111, 113), (112, 113, 114), (114, 113, 115), (114, 115, 116), (116, 115, 117), (116, 117, 118), (118, 117, 0), (118, 0, 119), (119, 0, 2), (5, 4, 120), (120, 4, 1), (120, 1, 0), (11, 9, 120), (120, 9, 7), (120, 7, 5), (17, 15, 120), (120, 15, 13), (120, 13, 11), (23, 21, 120), (120, 21, 19), (120, 19, 17), (29, 27, 120), (120, 27, 25), (120, 25, 23), (35, 33, 120), (120, 33, 31), (120, 31, 29), (41, 39, 120), (120, 39, 37), (120, 37, 35), (47, 45, 120), (120, 45, 43), (120, 43, 41), (53, 51, 120), (120, 51, 49), (120, 49, 47), (59, 57, 120), (120, 57, 55), (120, 55, 53), (65, 63, 120), (120, 63, 61), (120, 61, 59), (71, 69, 120), (120, 69, 67), (120, 67, 65), (77, 75, 120), (120, 75, 73), (120, 73, 71), (83, 81, 120), (120, 81, 79), (120, 79, 77), (89, 87, 120), (120, 87, 85), (120, 85, 83), (95, 93, 120), (120, 93, 91), (120, 91, 89), (101, 99, 120), (120, 99, 97), (120, 97, 95), (107, 105, 120), (120, 105, 103), (120, 103, 101), (113, 111, 120), (120, 111, 109), (120, 109, 107), (0, 117, 120), (120, 117, 115), (120, 115, 113), (118, 119, 121), (121, 119, 2), (121, 2, 3), (112, 114, 121), (121, 114, 116), (121, 116, 118), (106, 108, 121), (121, 108, 110), (121, 110, 112), (100, 102, 121), (121, 102, 104), (121, 104, 106), (94, 96, 121), (121, 96, 98), (121, 98, 100), (88, 90, 121), (121, 90, 92), (121, 92, 94), (82, 84, 121), (121, 84, 86), (121, 86, 88), (76, 78, 121), (121, 78, 80), (121, 80, 82), (70, 72, 121), (121, 72, 74), (121, 74, 76), (64, 66, 121), (121, 66, 68), (121, 68, 70), (58, 60, 121), (121, 60, 62), (121, 62, 64), (52, 54, 121), (121, 54, 56), (121, 56, 58), (46, 48, 121), (121, 48, 50), (121, 50, 52), (40, 42, 121), (121, 42, 44), (121, 44, 46), (34, 36, 121), (121, 36, 38), (121, 38, 40), (28, 30, 121), (121, 30, 32), (121, 32, 34), (22, 24, 121), (121, 24, 26), (121, 26, 28), (16, 18, 121), (121, 18, 20), (121, 20, 22), (10, 12, 121), (121, 12, 14), (121, 14, 16), (3, 6, 121), (121, 6, 8), (121, 8, 10)])
me_lr.use_remesh_preserve_volume = False
me_lr.use_remesh_preserve_attributes = False
me_lr.use_mirror_vertex_groups = False
me_lr.update()

# ---- objects
ob_hl0_5_5 = bpy.data.objects.new('hl0_5_5', me_hl0_044)
ob_hl0_5_4 = bpy.data.objects.new('hl0_5_4', me_hl0_043)
ob_hl0_5_3 = bpy.data.objects.new('hl0_5_3', me_hl0_020)
ob_hl0_5_2 = bpy.data.objects.new('hl0_5_2', me_hl0_019)
ob_hl0_5_1 = bpy.data.objects.new('hl0_5_1', me_hl0_018)
ob_hl0_4_5 = bpy.data.objects.new('hl0_4_5', me_hl0_017)
ob_hl4_4_4 = bpy.data.objects.new('hl4_4_4', me_hl4_001)
ob_hl3_4_3 = bpy.data.objects.new('hl3_4_3', me_hl3_001)
ob_hl0_4_2 = bpy.data.objects.new('hl0_4_2', me_hl0_016)
ob_hl0_4_1 = bpy.data.objects.new('hl0_4_1', me_hl0_015)
ob_hl0_3_5 = bpy.data.objects.new('hl0_3_5', me_hl0_014)
ob_hl0_3_4 = bpy.data.objects.new('hl0_3_4', me_hl0_013)
ob_hl0_3_3 = bpy.data.objects.new('hl0_3_3', me_hl0_012)
ob_hlr_3_2 = bpy.data.objects.new('hlr_3_2', me_hlr_001)
ob_hl0_3_1 = bpy.data.objects.new('hl0_3_1', me_hl0_011)
ob_hl0_2_5 = bpy.data.objects.new('hl0_2_5', me_hl0_010)
ob_hl0_2_4 = bpy.data.objects.new('hl0_2_4', me_hl0_009)
ob_hl0_2_3 = bpy.data.objects.new('hl0_2_3', me_hl0_008)
ob_hl0_2_2 = bpy.data.objects.new('hl0_2_2', me_hl0_007)
ob_hl0_2_1 = bpy.data.objects.new('hl0_2_1', me_hl0_006)
ob_hl0_1_5 = bpy.data.objects.new('hl0_1_5', me_hl0_005)
ob_hl0_1_4 = bpy.data.objects.new('hl0_1_4', me_hl0_004)
ob_hl0_1_3 = bpy.data.objects.new('hl0_1_3', me_hl0_003)
ob_hl0_1_2 = bpy.data.objects.new('hl0_1_2', me_hl0_002)
ob_hl0_1_1 = bpy.data.objects.new('hl0_1_1', me_hl0_001)
ob_camera_change = bpy.data.objects.new('camera_change', None)
ob_isometric = bpy.data.objects.new('Isometric', cam_camera_001)
ob_robot = bpy.data.objects.new('Robot', me_plane_002)
ob_sun = bpy.data.objects.new('Sun', light_sun)
ob_l5 = bpy.data.objects.new('l5', me_l5)
ob_l4 = bpy.data.objects.new('l4', me_l4)
ob_l3 = bpy.data.objects.new('l3', me_l3)
ob_hlr_sensor = bpy.data.objects.new('hlr_sensor', None)
ob_hl6_sensor = bpy.data.objects.new('hl6_sensor', None)
ob_hl5_sensor = bpy.data.objects.new('hl5_sensor', None)
ob_hl4_sensor = bpy.data.objects.new('hl4_sensor', None)
ob_hl3_sensor = bpy.data.objects.new('hl3_sensor', None)
ob_orthometric = bpy.data.objects.new('Orthometric', cam_camera)
ob_hl0 = bpy.data.objects.new('hl0', me_hl0)
ob_hl3 = bpy.data.objects.new('hl3', me_hl3)
ob_hl4 = bpy.data.objects.new('hl4', me_hl4)
ob_hl5 = bpy.data.objects.new('hl5', me_hl5)
ob_hl6 = bpy.data.objects.new('hl6', me_hl6)
ob_hlr = bpy.data.objects.new('hlr', me_hlr)
ob_lr = bpy.data.objects.new('lr', me_lr)

# ---- transforms, parenting, visibility, modifiers, constraints
ob_hl0_5_5.location = (2.4, 2.4, -0.1)
ob_hl0_5_5.scale = (0.02, 0.02, 0.02)
ob_hl0_5_5.lineart.crease_threshold = 0.0
ob_hl0_5_4.location = (2.4, 1.2, -0.1)
ob_hl0_5_4.scale = (0.02, 0.02, 0.02)
ob_hl0_5_4.lineart.crease_threshold = 0.0
ob_hl0_5_3.location = (2.4, 0.0, -0.1)
ob_hl0_5_3.scale = (0.02, 0.02, 0.02)
ob_hl0_5_3.lineart.crease_threshold = 0.0
ob_hl0_5_2.location = (2.4, -1.2, -0.1)
ob_hl0_5_2.scale = (0.02, 0.02, 0.02)
ob_hl0_5_2.lineart.crease_threshold = 0.0
ob_hl0_5_1.location = (2.4, -2.4, -0.1)
ob_hl0_5_1.scale = (0.02, 0.02, 0.02)
ob_hl0_5_1.lineart.crease_threshold = 0.0
ob_hl0_4_5.location = (1.2, 2.4, -0.1)
ob_hl0_4_5.scale = (0.02, 0.02, 0.02)
ob_hl0_4_5.lineart.crease_threshold = 0.0
ob_hl4_4_4.location = (1.2, 1.2, -0.1)
ob_hl4_4_4.scale = (0.02, 0.02, 0.02)
ob_hl4_4_4.lineart.crease_threshold = 0.0
ob_hl3_4_3.location = (1.2, 0.0, -0.1)
ob_hl3_4_3.scale = (0.02, 0.02, 0.02)
ob_hl3_4_3.lineart.crease_threshold = 0.0
ob_hl0_4_2.location = (1.2, -1.2, -0.1)
ob_hl0_4_2.scale = (0.02, 0.02, 0.02)
ob_hl0_4_2.lineart.crease_threshold = 0.0
ob_hl0_4_1.location = (1.2, -2.4, -0.1)
ob_hl0_4_1.scale = (0.02, 0.02, 0.02)
ob_hl0_4_1.lineart.crease_threshold = 0.0
ob_hl0_3_5.location = (0.0, 2.4, -0.1)
ob_hl0_3_5.scale = (0.02, 0.02, 0.02)
ob_hl0_3_5.lineart.crease_threshold = 0.0
ob_hl0_3_4.location = (0.0, 1.2, -0.1)
ob_hl0_3_4.scale = (0.02, 0.02, 0.02)
ob_hl0_3_4.lineart.crease_threshold = 0.0
ob_hl0_3_3.location = (0.0, 0.0, -0.1)
ob_hl0_3_3.scale = (0.02, 0.02, 0.02)
ob_hl0_3_3.lineart.crease_threshold = 0.0
ob_hlr_3_2.location = (0.0, -1.2, -0.1)
ob_hlr_3_2.scale = (0.02, 0.02, 0.02)
ob_hlr_3_2.lineart.crease_threshold = 0.0
ob_hl0_3_1.location = (0.0, -2.4, -0.1)
ob_hl0_3_1.scale = (0.02, 0.02, 0.02)
ob_hl0_3_1.lineart.crease_threshold = 0.0
ob_hl0_2_5.location = (-1.2, 2.4, -0.1)
ob_hl0_2_5.scale = (0.02, 0.02, 0.02)
ob_hl0_2_5.lineart.crease_threshold = 0.0
ob_hl0_2_4.location = (-1.2, 1.2, -0.1)
ob_hl0_2_4.scale = (0.02, 0.02, 0.02)
ob_hl0_2_4.lineart.crease_threshold = 0.0
ob_hl0_2_3.location = (-1.2, 0.0, -0.1)
ob_hl0_2_3.scale = (0.02, 0.02, 0.02)
ob_hl0_2_3.lineart.crease_threshold = 0.0
ob_hl0_2_2.location = (-1.2, -1.2, -0.1)
ob_hl0_2_2.scale = (0.02, 0.02, 0.02)
ob_hl0_2_2.lineart.crease_threshold = 0.0
ob_hl0_2_1.location = (-1.2, -2.4, -0.1)
ob_hl0_2_1.scale = (0.02, 0.02, 0.02)
ob_hl0_2_1.lineart.crease_threshold = 0.0
ob_hl0_1_5.location = (-2.4, 2.4, -0.1)
ob_hl0_1_5.scale = (0.02, 0.02, 0.02)
ob_hl0_1_5.lineart.crease_threshold = 0.0
ob_hl0_1_4.location = (-2.4, 1.2, -0.1)
ob_hl0_1_4.scale = (0.02, 0.02, 0.02)
ob_hl0_1_4.lineart.crease_threshold = 0.0
ob_hl0_1_3.location = (-2.4, 0.0, -0.1)
ob_hl0_1_3.scale = (0.02, 0.02, 0.02)
ob_hl0_1_3.lineart.crease_threshold = 0.0
ob_hl0_1_2.location = (-2.4, -1.2, -0.1)
ob_hl0_1_2.scale = (0.02, 0.02, 0.02)
ob_hl0_1_2.lineart.crease_threshold = 0.0
ob_hl0_1_1.location = (-2.4, -2.4, -0.1)
ob_hl0_1_1.scale = (0.02, 0.02, 0.02)
ob_hl0_1_1.lineart.crease_threshold = 0.0
ob_camera_change.location = (23.38, 1.6, 16.38)
ob_camera_change.empty_image_offset = (0.0, 0.0)
ob_camera_change.lineart.crease_threshold = 0.0
ob_isometric.location = (5.0, -5.0, 7.0)
ob_isometric.rotation_euler = (0.7982, 0.0, 0.7854)
ob_isometric.lineart.crease_threshold = 0.0
ob_robot.location = (0.0, 1.984, 0.8)
ob_robot.lineart.crease_threshold = 0.0
ob_sun.location = (0.8384, 0.5421, 19.08)
ob_sun.lineart.crease_threshold = 0.0
ob_l5.location = (-1.07, 0.0, 0.38)
ob_l5.scale = (0.02001, 0.02, 0.02)
ob_l5.lineart.crease_threshold = 0.0
ob_l4.location = (1.4, -1.3, 0.38)
ob_l4.scale = (0.02, 0.02, 0.02)
ob_l4.lineart.crease_threshold = 0.0
ob_l3.location = (-2.015, 2.26, 0.38)
ob_l3.rotation_euler = (0.0, 0.0, -1.571)
ob_l3.scale = (0.02, 0.02, 0.02)
ob_l3.lineart.crease_threshold = 0.0
ob_hlr_sensor.location = (0.0, -1.2, -0.1)
ob_hlr_sensor.empty_image_offset = (0.0, 0.0)
ob_hlr_sensor.hide_select = True
ob_hlr_sensor.lineart.crease_threshold = 0.0
ob_hl6_sensor.location = (0.0, -1.2, -0.1)
ob_hl6_sensor.empty_image_offset = (0.0, 0.0)
ob_hl6_sensor.lineart.crease_threshold = 0.0
ob_hl5_sensor.location = (0.0, -1.2, -0.1)
ob_hl5_sensor.empty_image_offset = (0.0, 0.0)
ob_hl5_sensor.lineart.crease_threshold = 0.0
ob_hl4_sensor.location = (1.2, 1.2, -0.1)
ob_hl4_sensor.empty_image_offset = (0.0, 0.0)
ob_hl4_sensor.lineart.crease_threshold = 0.0
ob_hl3_sensor.location = (1.2, 0.0, -0.1)
ob_hl3_sensor.empty_image_offset = (0.0, 0.0)
ob_hl3_sensor.lineart.crease_threshold = 0.0
ob_orthometric.location = (0.0, 0.0, 15.61)
ob_orthometric.rotation_euler = (0.0, 0.0, 3.142)
ob_orthometric.lock_rotations_4d = False
ob_orthometric.empty_display_type = 'ARROWS'
ob_orthometric.color = (0.0, 0.0, 0.0, 0.0)
ob_orthometric.display_type = 'WIRE'
ob_orthometric.lineart.crease_threshold = 0.0
ob_hl0.location = (0.0, 0.0, 0.0)
ob_hl0.scale = (0.02, 0.02, 0.02)
ob_hl0.lineart.crease_threshold = 0.0
ob_hl3.location = (0.0, 0.0, 0.0)
ob_hl3.scale = (0.02, 0.02, 0.02)
ob_hl3.lineart.crease_threshold = 0.0
ob_hl4.location = (0.0, 0.0, 0.0)
ob_hl4.scale = (0.02, 0.02, 0.02)
ob_hl4.lineart.crease_threshold = 0.0
ob_hl5.location = (0.0, 0.0, 0.0)
ob_hl5.scale = (0.02, 0.02, 0.02)
ob_hl5.lineart.crease_threshold = 0.0
ob_hl6.location = (0.0, 0.0, 0.0)
ob_hl6.scale = (0.02, 0.02, 0.02)
ob_hl6.lineart.crease_threshold = 0.0
ob_hlr.location = (0.0, 0.0, 0.0)
ob_hlr.scale = (0.02, 0.02, 0.02)
ob_hlr.lineart.crease_threshold = 0.0
ob_lr.location = (0.0, 0.0, 0.38)
ob_lr.scale = (0.02, 0.02, 0.02)
ob_lr.lineart.crease_threshold = 0.0

# ---- collection membership
col_collection_1.objects.link(ob_hl0_5_5)
col_collection_1.objects.link(ob_hl0_5_4)
col_collection_1.objects.link(ob_hl0_5_3)
col_collection_1.objects.link(ob_hl0_5_2)
col_collection_1.objects.link(ob_hl0_5_1)
col_collection_1.objects.link(ob_hl0_4_5)
col_collection_1.objects.link(ob_hl4_4_4)
col_collection_1.objects.link(ob_hl3_4_3)
col_collection_1.objects.link(ob_hl0_4_2)
col_collection_1.objects.link(ob_hl0_4_1)
col_collection_1.objects.link(ob_hl0_3_5)
col_collection_1.objects.link(ob_hl0_3_4)
col_collection_1.objects.link(ob_hl0_3_3)
col_collection_1.objects.link(ob_hlr_3_2)
col_collection_1.objects.link(ob_hl0_3_1)
col_collection_1.objects.link(ob_hl0_2_5)
col_collection_1.objects.link(ob_hl0_2_4)
col_collection_1.objects.link(ob_hl0_2_3)
col_collection_1.objects.link(ob_hl0_2_2)
col_collection_1.objects.link(ob_hl0_2_1)
col_collection_1.objects.link(ob_hl0_1_5)
col_collection_1.objects.link(ob_hl0_1_4)
col_collection_1.objects.link(ob_hl0_1_3)
col_collection_1.objects.link(ob_hl0_1_2)
col_collection_1.objects.link(ob_hl0_1_1)
col_collection_1.objects.link(ob_camera_change)
col_collection_1.objects.link(ob_isometric)
col_collection_1.objects.link(ob_robot)
col_collection_1.objects.link(ob_sun)
col_collection_1.objects.link(ob_l5)
col_collection_1.objects.link(ob_l4)
col_collection_1.objects.link(ob_l3)
col_collection_1.objects.link(ob_hlr_sensor)
col_collection_1.objects.link(ob_hl6_sensor)
col_collection_1.objects.link(ob_hl5_sensor)
col_collection_1.objects.link(ob_hl4_sensor)
col_collection_1.objects.link(ob_hl3_sensor)
col_collection_1.objects.link(ob_orthometric)
col_collection_2.objects.link(ob_hl0)
col_collection_3.objects.link(ob_hl3)
col_collection_4.objects.link(ob_hl4)
col_collection_5.objects.link(ob_hl5)
col_collection_6.objects.link(ob_hl6)
col_collection_7.objects.link(ob_hlr)
col_collection_12.objects.link(ob_robot)
col_collection_13.objects.link(ob_l3)
col_collection_14.objects.link(ob_l4)
col_collection_15.objects.link(ob_l5)
col_collection_17.objects.link(ob_lr)

# ---- scene / render settings (as saved in the file)
scene.camera = ob_orthometric
scene.frame_start = 1; scene.frame_end = 250; scene.frame_set(9)
scene.render.engine = 'BLENDER_EEVEE_NEXT'
scene.render.resolution_percentage = 50
scene.render.dither_intensity = 0.0
scene.cycles.use_denoising = False
scene.cycles.samples = 128
scene.cycles.sampling_pattern = 'TABULATED_SOBOL'
scene.cycles.light_sampling_threshold = 0.0
scene.cycles.use_adaptive_sampling = False
scene.cycles.use_light_tree = False
scene.cycles.blur_glossy = 0.0
scene.cycles.sample_clamp_indirect = 0.0
scene.view_settings.view_transform = 'Standard'
bpy.context.view_layer.update()
